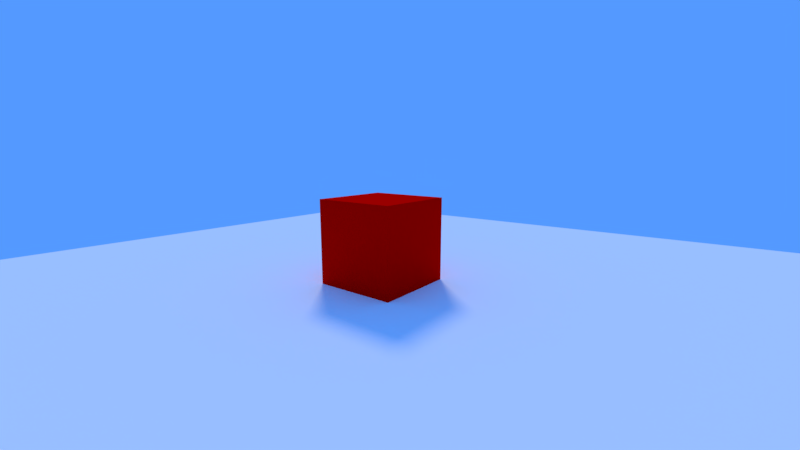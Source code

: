 # Source: startup.blend  (saved by Blender 2.79.7; exported with 4.5.12 LTS)
import bpy
from mathutils import Matrix  # noqa: F401  (used for matrix-valued properties, if any)

bpy.ops.wm.read_factory_settings(use_empty=True)
scene = bpy.context.scene
scene.name = 'Scene'

# ---- collections
col_collection_1 = bpy.data.collections.new('Collection 1'); scene.collection.children.link(col_collection_1)

# ---- materials (node trees are filled in below, after node groups)
mat_ground = bpy.data.materials.new('Ground')
mat_ground.alpha_threshold = 0.0
mat_ground.use_transparent_shadow = False
mat_ground.diffuse_color = (1.0, 1.0, 1.0, 1.0)
mat_ground.roughness = 0.5
mat_ground.line_color = (0.0, 0.0, 0.0, 1.0)
mat_cube = bpy.data.materials.new('Cube')
mat_cube.alpha_threshold = 0.0
mat_cube.use_transparent_shadow = False
mat_cube.diffuse_color = (1.0, 0.0, 0.0, 1.0)
mat_cube.roughness = 0.5
mat_cube.specular_intensity = 0.2
mat_cube.line_color = (0.0, 0.0, 0.0, 1.0)

# ---- material node trees

# ---- world
world_world = bpy.data.worlds.new('World'); scene.world = world_world
world_world.color = (0.089, 0.32, 1.0)
world_world.use_sun_shadow = False
world_world.sun_shadow_jitter_overblur = 0.0

# ---- cameras
cam_camera = bpy.data.cameras.new('Camera')
cam_camera.clip_end = 100.0
cam_camera.lens = 16.0
cam_camera.sensor_width = 32.0
cam_camera.sensor_height = 18.0
cam_camera.ortho_scale = 7.314
cam_camera.display_size = 2.0
cam_camera.lens_unit = 'FOV'
cam_camera.dof.focus_distance = 0.0
cam_camera.dof.aperture_fstop = 128.0

# ---- lights
light_sun = bpy.data.lights.new('Sun', 'SUN')
light_sun.color = (1.0, 0.8887, 0.7022)
light_sun.transmission_factor = 0.0
light_sun.cutoff_distance = 50.0
light_sun.angle = 0.1993
light_sun.energy = 1.0
light_sun.shadow_buffer_clip_start = 0.5
light_sun.shadow_soft_size = 0.1
light_sun.shadow_cascade_max_distance = 1000.0

# ---- meshes
me_plane = bpy.data.meshes.new('Plane')
me_plane.from_pydata([(-1.0, -1.0, 0.0), (1.0, -1.0, 0.0), (-1.0, 1.0, 0.0), (1.0, 1.0, 0.0)], [], [(0, 1, 3, 2)])
me_plane.materials.append(mat_ground)
me_plane.use_remesh_preserve_volume = False
me_plane.use_remesh_preserve_attributes = False
me_plane.use_mirror_vertex_groups = False
me_plane.update()
me_cube = bpy.data.meshes.new('Cube')
me_cube.from_pydata([(1.0, 1.0, -1.0), (1.0, -1.0, -1.0), (-1.0, -1.0, -1.0), (-1.0, 1.0, -1.0), (1.0, 1.0, 1.0), (1.0, -1.0, 1.0), (-1.0, -1.0, 1.0), (-1.0, 1.0, 1.0)], [], [(0, 1, 2, 3), (4, 7, 6, 5), (0, 4, 5, 1), (1, 5, 6, 2), (2, 6, 7, 3), (4, 0, 3, 7)])
me_cube.materials.append(mat_cube)
me_cube.use_remesh_preserve_volume = False
me_cube.use_remesh_preserve_attributes = False
me_cube.use_mirror_vertex_groups = False
me_cube.update()

# ---- objects
ob_empty_sun = bpy.data.objects.new('Empty_Sun', None)
ob_sun = bpy.data.objects.new('Sun', light_sun)
ob_plane = bpy.data.objects.new('Plane', me_plane)
ob_cube = bpy.data.objects.new('Cube', me_cube)
ob_camera = bpy.data.objects.new('Camera', cam_camera)

# ---- transforms, parenting, visibility, modifiers, constraints
ob_empty_sun.location = (0.0, 0.0, 0.0)
ob_empty_sun.rotation_euler = (-0.7854, -0.0, 0.7854)
ob_empty_sun.empty_display_type = 'SPHERE'
ob_empty_sun.empty_display_size = 2.0
ob_empty_sun.lineart.crease_threshold = 0.0
ob_sun.parent = ob_empty_sun
ob_sun.location = (2.384e-07, -5.96e-08, 20.0)
ob_sun.lineart.crease_threshold = 0.0
ob_plane.location = (0.0, 0.0, 0.0)
ob_plane.scale = (10.0, 10.0, 10.0)
ob_plane.lineart.crease_threshold = 0.0
ob_cube.location = (0.0, 0.0, 1.0)
ob_cube.lock_rotations_4d = False
ob_cube.empty_display_type = 'ARROWS'
ob_cube.lineart.crease_threshold = 0.0
ob_camera.location = (6.0, -7.0, 3.0)
ob_camera.rotation_euler = (1.396, 0.0, 0.6632)
ob_camera.lock_rotations_4d = False
ob_camera.empty_display_type = 'ARROWS'
ob_camera.color = (0.0, 0.0, 0.0, 0.0)
ob_camera.display_type = 'WIRE'
ob_camera.lineart.crease_threshold = 0.0

# ---- collection membership
col_collection_1.objects.link(ob_empty_sun)
col_collection_1.objects.link(ob_sun)
col_collection_1.objects.link(ob_plane)
col_collection_1.objects.link(ob_cube)
col_collection_1.objects.link(ob_camera)

# ---- scene / render settings (as saved in the file)
scene.camera = ob_camera
scene.frame_start = 1; scene.frame_end = 250; scene.frame_set(0)
scene.render.engine = 'BLENDER_EEVEE_NEXT'
scene.render.resolution_percentage = 50
scene.render.fps = 60
scene.render.dither_intensity = 0.0
scene.cycles.use_denoising = False
scene.cycles.samples = 128
scene.cycles.sampling_pattern = 'TABULATED_SOBOL'
scene.cycles.use_adaptive_sampling = False
scene.cycles.use_light_tree = False
scene.view_settings.view_transform = 'Standard'
bpy.context.view_layer.update()

